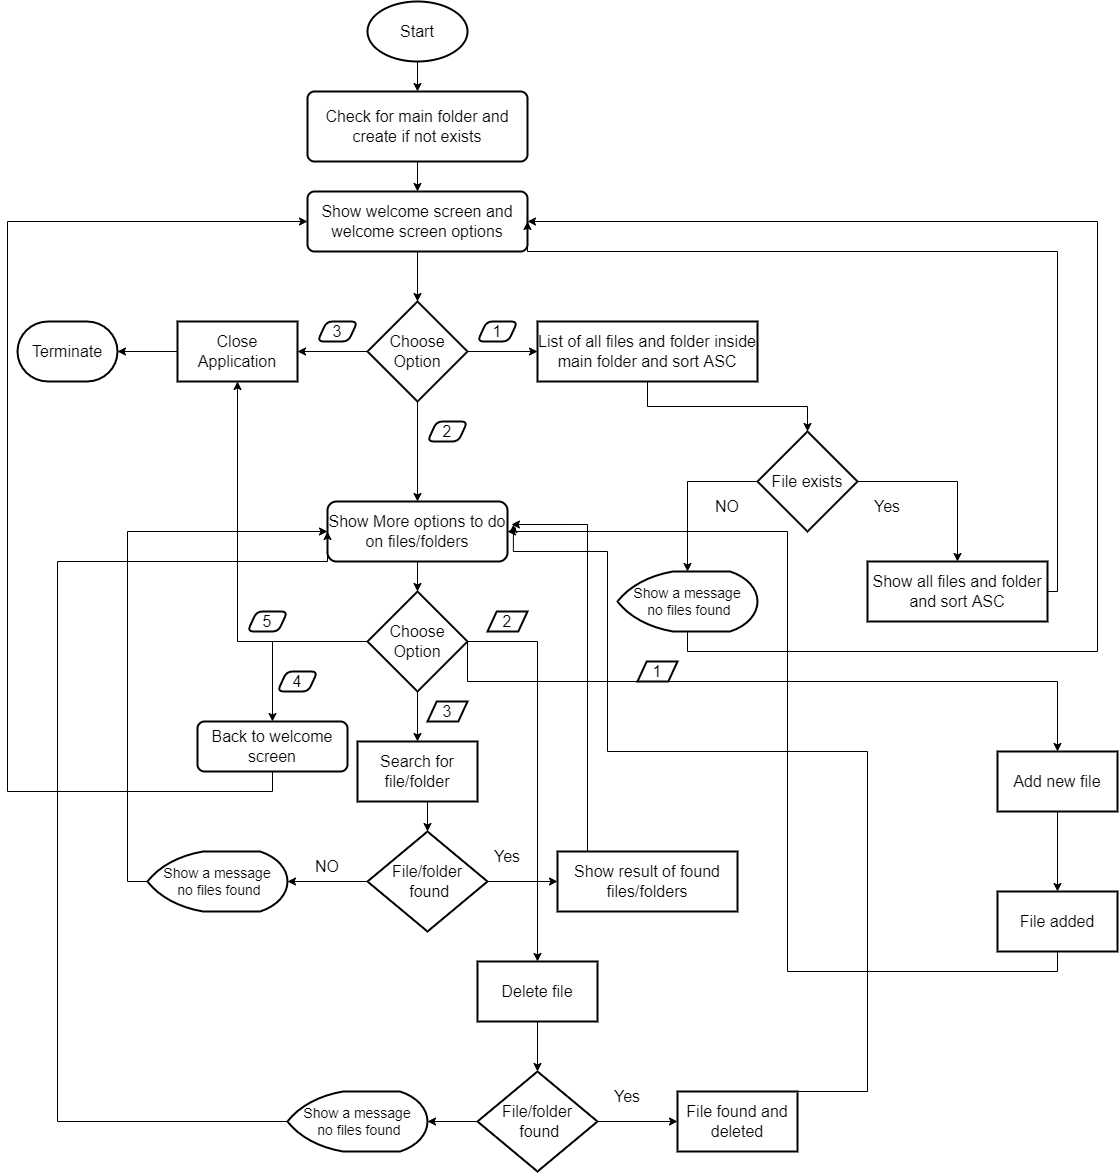

The diagram above was exported from draw.io. Its source (the exported page's mxGraphModel, read from the mxfile embedded in the PNG):
<mxGraphModel dx="2031" dy="1089" grid="1" gridSize="10" guides="1" tooltips="1" connect="1" arrows="1" fold="1" page="1" pageScale="1" pageWidth="850" pageHeight="1100" math="0" shadow="0">
  <root>
    <mxCell id="0" />
    <mxCell id="1" parent="0" />
    <mxCell id="LBJp9CMY-mqhPMLG9TPC-3" style="edgeStyle=orthogonalEdgeStyle;rounded=0;orthogonalLoop=1;jettySize=auto;html=1;exitX=0.5;exitY=1;exitDx=0;exitDy=0;exitPerimeter=0;fontSize=16;" edge="1" parent="1" source="LBJp9CMY-mqhPMLG9TPC-1" target="LBJp9CMY-mqhPMLG9TPC-2">
      <mxGeometry relative="1" as="geometry" />
    </mxCell>
    <mxCell id="LBJp9CMY-mqhPMLG9TPC-1" value="Start" style="strokeWidth=2;html=1;shape=mxgraph.flowchart.start_1;whiteSpace=wrap;fontSize=16;" vertex="1" parent="1">
      <mxGeometry x="390" y="20" width="100" height="60" as="geometry" />
    </mxCell>
    <mxCell id="LBJp9CMY-mqhPMLG9TPC-5" style="edgeStyle=orthogonalEdgeStyle;rounded=0;orthogonalLoop=1;jettySize=auto;html=1;exitX=0.5;exitY=1;exitDx=0;exitDy=0;entryX=0.5;entryY=0;entryDx=0;entryDy=0;fontSize=16;" edge="1" parent="1" source="LBJp9CMY-mqhPMLG9TPC-2" target="LBJp9CMY-mqhPMLG9TPC-4">
      <mxGeometry relative="1" as="geometry" />
    </mxCell>
    <mxCell id="LBJp9CMY-mqhPMLG9TPC-2" value="Check for main folder and create if not exists" style="rounded=1;whiteSpace=wrap;html=1;absoluteArcSize=1;arcSize=14;strokeWidth=2;fontSize=16;" vertex="1" parent="1">
      <mxGeometry x="330" y="110" width="220" height="70" as="geometry" />
    </mxCell>
    <mxCell id="LBJp9CMY-mqhPMLG9TPC-8" style="edgeStyle=orthogonalEdgeStyle;rounded=0;orthogonalLoop=1;jettySize=auto;html=1;exitX=0.5;exitY=1;exitDx=0;exitDy=0;entryX=0.5;entryY=0;entryDx=0;entryDy=0;entryPerimeter=0;fontSize=16;" edge="1" parent="1" source="LBJp9CMY-mqhPMLG9TPC-4" target="LBJp9CMY-mqhPMLG9TPC-7">
      <mxGeometry relative="1" as="geometry" />
    </mxCell>
    <mxCell id="LBJp9CMY-mqhPMLG9TPC-4" value="Show welcome screen and welcome screen options" style="rounded=1;whiteSpace=wrap;html=1;absoluteArcSize=1;arcSize=14;strokeWidth=2;fontSize=16;" vertex="1" parent="1">
      <mxGeometry x="330" y="210" width="220" height="60" as="geometry" />
    </mxCell>
    <mxCell id="LBJp9CMY-mqhPMLG9TPC-10" value="" style="edgeStyle=orthogonalEdgeStyle;rounded=0;orthogonalLoop=1;jettySize=auto;html=1;fontSize=16;" edge="1" parent="1" source="LBJp9CMY-mqhPMLG9TPC-7" target="LBJp9CMY-mqhPMLG9TPC-9">
      <mxGeometry relative="1" as="geometry" />
    </mxCell>
    <mxCell id="LBJp9CMY-mqhPMLG9TPC-15" value="" style="edgeStyle=orthogonalEdgeStyle;rounded=0;orthogonalLoop=1;jettySize=auto;html=1;fontSize=16;" edge="1" parent="1" source="LBJp9CMY-mqhPMLG9TPC-7" target="LBJp9CMY-mqhPMLG9TPC-14">
      <mxGeometry relative="1" as="geometry" />
    </mxCell>
    <mxCell id="LBJp9CMY-mqhPMLG9TPC-23" value="" style="edgeStyle=orthogonalEdgeStyle;rounded=0;orthogonalLoop=1;jettySize=auto;html=1;fontSize=16;" edge="1" parent="1" source="LBJp9CMY-mqhPMLG9TPC-7" target="LBJp9CMY-mqhPMLG9TPC-22">
      <mxGeometry relative="1" as="geometry" />
    </mxCell>
    <mxCell id="LBJp9CMY-mqhPMLG9TPC-7" value="Choose Option" style="strokeWidth=2;html=1;shape=mxgraph.flowchart.decision;whiteSpace=wrap;fontSize=16;" vertex="1" parent="1">
      <mxGeometry x="390" y="320" width="100" height="100" as="geometry" />
    </mxCell>
    <mxCell id="LBJp9CMY-mqhPMLG9TPC-30" style="edgeStyle=orthogonalEdgeStyle;rounded=0;orthogonalLoop=1;jettySize=auto;html=1;exitX=0;exitY=0.5;exitDx=0;exitDy=0;entryX=1;entryY=0.5;entryDx=0;entryDy=0;entryPerimeter=0;fontSize=16;" edge="1" parent="1" source="LBJp9CMY-mqhPMLG9TPC-9" target="LBJp9CMY-mqhPMLG9TPC-29">
      <mxGeometry relative="1" as="geometry" />
    </mxCell>
    <mxCell id="LBJp9CMY-mqhPMLG9TPC-9" value="Close Application" style="whiteSpace=wrap;html=1;fontSize=16;strokeWidth=2;" vertex="1" parent="1">
      <mxGeometry x="200" y="340" width="120" height="60" as="geometry" />
    </mxCell>
    <mxCell id="LBJp9CMY-mqhPMLG9TPC-11" value="3" style="shape=parallelogram;html=1;strokeWidth=2;perimeter=parallelogramPerimeter;whiteSpace=wrap;rounded=1;arcSize=12;size=0.23;fontSize=16;" vertex="1" parent="1">
      <mxGeometry x="340" y="340" width="40" height="20" as="geometry" />
    </mxCell>
    <mxCell id="LBJp9CMY-mqhPMLG9TPC-18" value="" style="edgeStyle=orthogonalEdgeStyle;rounded=0;orthogonalLoop=1;jettySize=auto;html=1;fontSize=16;entryX=0.5;entryY=0;entryDx=0;entryDy=0;entryPerimeter=0;" edge="1" parent="1" source="LBJp9CMY-mqhPMLG9TPC-14" target="LBJp9CMY-mqhPMLG9TPC-32">
      <mxGeometry relative="1" as="geometry">
        <mxPoint x="940" y="570" as="targetPoint" />
      </mxGeometry>
    </mxCell>
    <mxCell id="LBJp9CMY-mqhPMLG9TPC-14" value="List of all files and folder inside main folder and sort ASC" style="whiteSpace=wrap;html=1;fontSize=16;strokeWidth=2;" vertex="1" parent="1">
      <mxGeometry x="560" y="340" width="220" height="60" as="geometry" />
    </mxCell>
    <mxCell id="LBJp9CMY-mqhPMLG9TPC-16" value="1" style="shape=parallelogram;html=1;strokeWidth=2;perimeter=parallelogramPerimeter;whiteSpace=wrap;rounded=1;arcSize=12;size=0.23;fontSize=16;" vertex="1" parent="1">
      <mxGeometry x="500" y="340" width="40" height="20" as="geometry" />
    </mxCell>
    <mxCell id="LBJp9CMY-mqhPMLG9TPC-28" style="edgeStyle=orthogonalEdgeStyle;rounded=0;orthogonalLoop=1;jettySize=auto;html=1;exitX=0.5;exitY=1;exitDx=0;exitDy=0;entryX=0.5;entryY=0;entryDx=0;entryDy=0;entryPerimeter=0;fontSize=16;" edge="1" parent="1" source="LBJp9CMY-mqhPMLG9TPC-22" target="LBJp9CMY-mqhPMLG9TPC-26">
      <mxGeometry relative="1" as="geometry" />
    </mxCell>
    <mxCell id="LBJp9CMY-mqhPMLG9TPC-22" value="Show More options to do on files/folders" style="rounded=1;whiteSpace=wrap;html=1;fontSize=16;strokeWidth=2;" vertex="1" parent="1">
      <mxGeometry x="350" y="520" width="180" height="60" as="geometry" />
    </mxCell>
    <mxCell id="LBJp9CMY-mqhPMLG9TPC-25" value="2" style="shape=parallelogram;html=1;strokeWidth=2;perimeter=parallelogramPerimeter;whiteSpace=wrap;rounded=1;arcSize=12;size=0.23;fontSize=16;" vertex="1" parent="1">
      <mxGeometry x="450" y="440" width="40" height="20" as="geometry" />
    </mxCell>
    <mxCell id="LBJp9CMY-mqhPMLG9TPC-50" style="edgeStyle=orthogonalEdgeStyle;rounded=0;orthogonalLoop=1;jettySize=auto;html=1;exitX=0;exitY=0.5;exitDx=0;exitDy=0;exitPerimeter=0;entryX=0.5;entryY=1;entryDx=0;entryDy=0;fontSize=14;" edge="1" parent="1" source="LBJp9CMY-mqhPMLG9TPC-26" target="LBJp9CMY-mqhPMLG9TPC-9">
      <mxGeometry relative="1" as="geometry" />
    </mxCell>
    <mxCell id="LBJp9CMY-mqhPMLG9TPC-54" style="edgeStyle=orthogonalEdgeStyle;rounded=0;orthogonalLoop=1;jettySize=auto;html=1;exitX=0;exitY=0.5;exitDx=0;exitDy=0;exitPerimeter=0;entryX=0.5;entryY=0;entryDx=0;entryDy=0;fontSize=14;" edge="1" parent="1" source="LBJp9CMY-mqhPMLG9TPC-26" target="LBJp9CMY-mqhPMLG9TPC-52">
      <mxGeometry relative="1" as="geometry" />
    </mxCell>
    <mxCell id="LBJp9CMY-mqhPMLG9TPC-59" value="" style="edgeStyle=orthogonalEdgeStyle;rounded=0;orthogonalLoop=1;jettySize=auto;html=1;fontSize=14;" edge="1" parent="1" source="LBJp9CMY-mqhPMLG9TPC-26" target="LBJp9CMY-mqhPMLG9TPC-58">
      <mxGeometry relative="1" as="geometry" />
    </mxCell>
    <mxCell id="LBJp9CMY-mqhPMLG9TPC-74" value="" style="edgeStyle=orthogonalEdgeStyle;rounded=0;orthogonalLoop=1;jettySize=auto;html=1;fontSize=14;" edge="1" parent="1" source="LBJp9CMY-mqhPMLG9TPC-26" target="LBJp9CMY-mqhPMLG9TPC-73">
      <mxGeometry relative="1" as="geometry" />
    </mxCell>
    <mxCell id="LBJp9CMY-mqhPMLG9TPC-87" value="" style="edgeStyle=orthogonalEdgeStyle;rounded=0;orthogonalLoop=1;jettySize=auto;html=1;fontSize=14;exitX=1;exitY=0.5;exitDx=0;exitDy=0;exitPerimeter=0;" edge="1" parent="1" source="LBJp9CMY-mqhPMLG9TPC-26" target="LBJp9CMY-mqhPMLG9TPC-86">
      <mxGeometry relative="1" as="geometry">
        <Array as="points">
          <mxPoint x="490" y="700" />
          <mxPoint x="1080" y="700" />
        </Array>
      </mxGeometry>
    </mxCell>
    <mxCell id="LBJp9CMY-mqhPMLG9TPC-26" value="Choose Option" style="strokeWidth=2;html=1;shape=mxgraph.flowchart.decision;whiteSpace=wrap;fontSize=16;" vertex="1" parent="1">
      <mxGeometry x="390" y="610" width="100" height="100" as="geometry" />
    </mxCell>
    <mxCell id="LBJp9CMY-mqhPMLG9TPC-29" value="Terminate" style="strokeWidth=2;html=1;shape=mxgraph.flowchart.terminator;whiteSpace=wrap;fontSize=16;" vertex="1" parent="1">
      <mxGeometry x="40" y="340" width="100" height="60" as="geometry" />
    </mxCell>
    <mxCell id="LBJp9CMY-mqhPMLG9TPC-41" value="" style="edgeStyle=orthogonalEdgeStyle;rounded=0;orthogonalLoop=1;jettySize=auto;html=1;fontSize=16;" edge="1" parent="1" source="LBJp9CMY-mqhPMLG9TPC-32" target="LBJp9CMY-mqhPMLG9TPC-40">
      <mxGeometry relative="1" as="geometry" />
    </mxCell>
    <mxCell id="LBJp9CMY-mqhPMLG9TPC-45" style="edgeStyle=orthogonalEdgeStyle;rounded=0;orthogonalLoop=1;jettySize=auto;html=1;exitX=0;exitY=0.5;exitDx=0;exitDy=0;exitPerimeter=0;entryX=0.5;entryY=0;entryDx=0;entryDy=0;entryPerimeter=0;fontSize=16;" edge="1" parent="1" source="LBJp9CMY-mqhPMLG9TPC-32" target="LBJp9CMY-mqhPMLG9TPC-43">
      <mxGeometry relative="1" as="geometry" />
    </mxCell>
    <mxCell id="LBJp9CMY-mqhPMLG9TPC-32" value="File exists" style="strokeWidth=2;html=1;shape=mxgraph.flowchart.decision;whiteSpace=wrap;fontSize=16;" vertex="1" parent="1">
      <mxGeometry x="780" y="450" width="100" height="100" as="geometry" />
    </mxCell>
    <mxCell id="LBJp9CMY-mqhPMLG9TPC-36" value="NO" style="text;html=1;strokeColor=none;fillColor=none;align=center;verticalAlign=middle;whiteSpace=wrap;rounded=0;fontSize=16;" vertex="1" parent="1">
      <mxGeometry x="720" y="510" width="60" height="30" as="geometry" />
    </mxCell>
    <mxCell id="LBJp9CMY-mqhPMLG9TPC-37" value="Yes" style="text;html=1;strokeColor=none;fillColor=none;align=center;verticalAlign=middle;whiteSpace=wrap;rounded=0;fontSize=16;" vertex="1" parent="1">
      <mxGeometry x="880" y="510" width="60" height="30" as="geometry" />
    </mxCell>
    <mxCell id="LBJp9CMY-mqhPMLG9TPC-47" style="edgeStyle=orthogonalEdgeStyle;rounded=0;orthogonalLoop=1;jettySize=auto;html=1;fontSize=12;" edge="1" parent="1" source="LBJp9CMY-mqhPMLG9TPC-40">
      <mxGeometry relative="1" as="geometry">
        <mxPoint x="550" y="240" as="targetPoint" />
        <Array as="points">
          <mxPoint x="1080" y="610" />
          <mxPoint x="1080" y="270" />
          <mxPoint x="550" y="270" />
        </Array>
      </mxGeometry>
    </mxCell>
    <mxCell id="LBJp9CMY-mqhPMLG9TPC-40" value="Show all files and folder and sort ASC" style="whiteSpace=wrap;html=1;fontSize=16;strokeWidth=2;" vertex="1" parent="1">
      <mxGeometry x="890" y="580" width="180" height="60" as="geometry" />
    </mxCell>
    <mxCell id="LBJp9CMY-mqhPMLG9TPC-46" style="edgeStyle=orthogonalEdgeStyle;rounded=0;orthogonalLoop=1;jettySize=auto;html=1;exitX=0.5;exitY=1;exitDx=0;exitDy=0;exitPerimeter=0;entryX=1;entryY=0.5;entryDx=0;entryDy=0;fontSize=12;" edge="1" parent="1" source="LBJp9CMY-mqhPMLG9TPC-43" target="LBJp9CMY-mqhPMLG9TPC-4">
      <mxGeometry relative="1" as="geometry">
        <Array as="points">
          <mxPoint x="710" y="670" />
          <mxPoint x="1120" y="670" />
          <mxPoint x="1120" y="240" />
        </Array>
      </mxGeometry>
    </mxCell>
    <mxCell id="LBJp9CMY-mqhPMLG9TPC-43" value="Show a message&lt;br style=&quot;font-size: 14px;&quot;&gt;&amp;nbsp;no files found" style="strokeWidth=2;html=1;shape=mxgraph.flowchart.display;whiteSpace=wrap;fontSize=14;" vertex="1" parent="1">
      <mxGeometry x="640" y="590" width="140" height="60" as="geometry" />
    </mxCell>
    <mxCell id="LBJp9CMY-mqhPMLG9TPC-51" value="5" style="shape=parallelogram;html=1;strokeWidth=2;perimeter=parallelogramPerimeter;whiteSpace=wrap;rounded=1;arcSize=12;size=0.23;fontSize=16;" vertex="1" parent="1">
      <mxGeometry x="270" y="630" width="40" height="20" as="geometry" />
    </mxCell>
    <mxCell id="LBJp9CMY-mqhPMLG9TPC-56" style="edgeStyle=orthogonalEdgeStyle;rounded=0;orthogonalLoop=1;jettySize=auto;html=1;exitX=0.5;exitY=1;exitDx=0;exitDy=0;entryX=0;entryY=0.5;entryDx=0;entryDy=0;fontSize=14;" edge="1" parent="1" source="LBJp9CMY-mqhPMLG9TPC-52" target="LBJp9CMY-mqhPMLG9TPC-4">
      <mxGeometry relative="1" as="geometry">
        <Array as="points">
          <mxPoint x="295" y="810" />
          <mxPoint x="30" y="810" />
          <mxPoint x="30" y="240" />
        </Array>
      </mxGeometry>
    </mxCell>
    <mxCell id="LBJp9CMY-mqhPMLG9TPC-52" value="Back to welcome screen" style="rounded=1;whiteSpace=wrap;html=1;absoluteArcSize=1;arcSize=14;strokeWidth=2;fontSize=16;" vertex="1" parent="1">
      <mxGeometry x="220" y="740" width="150" height="50" as="geometry" />
    </mxCell>
    <mxCell id="LBJp9CMY-mqhPMLG9TPC-55" value="4" style="shape=parallelogram;html=1;strokeWidth=2;perimeter=parallelogramPerimeter;whiteSpace=wrap;rounded=1;arcSize=12;size=0.23;fontSize=16;" vertex="1" parent="1">
      <mxGeometry x="300" y="690" width="40" height="20" as="geometry" />
    </mxCell>
    <mxCell id="LBJp9CMY-mqhPMLG9TPC-62" style="edgeStyle=orthogonalEdgeStyle;rounded=0;orthogonalLoop=1;jettySize=auto;html=1;exitX=0.5;exitY=1;exitDx=0;exitDy=0;entryX=0.5;entryY=0;entryDx=0;entryDy=0;entryPerimeter=0;fontSize=14;" edge="1" parent="1" source="LBJp9CMY-mqhPMLG9TPC-58" target="LBJp9CMY-mqhPMLG9TPC-61">
      <mxGeometry relative="1" as="geometry" />
    </mxCell>
    <mxCell id="LBJp9CMY-mqhPMLG9TPC-58" value="Search for file/folder" style="whiteSpace=wrap;html=1;fontSize=16;strokeWidth=2;" vertex="1" parent="1">
      <mxGeometry x="380" y="760" width="120" height="60" as="geometry" />
    </mxCell>
    <mxCell id="LBJp9CMY-mqhPMLG9TPC-60" value="3" style="shape=parallelogram;html=1;strokeWidth=2;perimeter=parallelogramPerimeter;whiteSpace=wrap;rounded=1;arcSize=0;size=0.23;fontSize=16;" vertex="1" parent="1">
      <mxGeometry x="450" y="720" width="40" height="20" as="geometry" />
    </mxCell>
    <mxCell id="LBJp9CMY-mqhPMLG9TPC-64" style="edgeStyle=orthogonalEdgeStyle;rounded=0;orthogonalLoop=1;jettySize=auto;html=1;exitX=1;exitY=0.5;exitDx=0;exitDy=0;exitPerimeter=0;entryX=0;entryY=0.5;entryDx=0;entryDy=0;fontSize=14;" edge="1" parent="1" source="LBJp9CMY-mqhPMLG9TPC-61" target="LBJp9CMY-mqhPMLG9TPC-63">
      <mxGeometry relative="1" as="geometry" />
    </mxCell>
    <mxCell id="LBJp9CMY-mqhPMLG9TPC-69" value="" style="edgeStyle=orthogonalEdgeStyle;rounded=0;orthogonalLoop=1;jettySize=auto;html=1;fontSize=14;" edge="1" parent="1" source="LBJp9CMY-mqhPMLG9TPC-61">
      <mxGeometry relative="1" as="geometry">
        <mxPoint x="310" y="900" as="targetPoint" />
      </mxGeometry>
    </mxCell>
    <mxCell id="LBJp9CMY-mqhPMLG9TPC-61" value="File/folder&lt;br&gt;&amp;nbsp;found" style="strokeWidth=2;html=1;shape=mxgraph.flowchart.decision;whiteSpace=wrap;fontSize=16;" vertex="1" parent="1">
      <mxGeometry x="390" y="850" width="120" height="100" as="geometry" />
    </mxCell>
    <mxCell id="LBJp9CMY-mqhPMLG9TPC-66" style="edgeStyle=orthogonalEdgeStyle;rounded=0;orthogonalLoop=1;jettySize=auto;html=1;entryX=1.022;entryY=0.383;entryDx=0;entryDy=0;entryPerimeter=0;fontSize=14;" edge="1" parent="1" source="LBJp9CMY-mqhPMLG9TPC-63" target="LBJp9CMY-mqhPMLG9TPC-22">
      <mxGeometry relative="1" as="geometry">
        <Array as="points">
          <mxPoint x="610" y="543" />
        </Array>
      </mxGeometry>
    </mxCell>
    <mxCell id="LBJp9CMY-mqhPMLG9TPC-63" value="Show result of found files/folders" style="whiteSpace=wrap;html=1;fontSize=16;strokeWidth=2;" vertex="1" parent="1">
      <mxGeometry x="580" y="870" width="180" height="60" as="geometry" />
    </mxCell>
    <mxCell id="LBJp9CMY-mqhPMLG9TPC-65" value="Yes" style="text;html=1;strokeColor=none;fillColor=none;align=center;verticalAlign=middle;whiteSpace=wrap;rounded=0;fontSize=16;" vertex="1" parent="1">
      <mxGeometry x="500" y="860" width="60" height="30" as="geometry" />
    </mxCell>
    <mxCell id="LBJp9CMY-mqhPMLG9TPC-72" style="edgeStyle=orthogonalEdgeStyle;rounded=0;orthogonalLoop=1;jettySize=auto;html=1;exitX=0;exitY=0.5;exitDx=0;exitDy=0;exitPerimeter=0;entryX=0;entryY=0.5;entryDx=0;entryDy=0;fontSize=14;" edge="1" parent="1" source="LBJp9CMY-mqhPMLG9TPC-70" target="LBJp9CMY-mqhPMLG9TPC-22">
      <mxGeometry relative="1" as="geometry" />
    </mxCell>
    <mxCell id="LBJp9CMY-mqhPMLG9TPC-70" value="Show a message&lt;br style=&quot;font-size: 14px;&quot;&gt;&amp;nbsp;no files found" style="strokeWidth=2;html=1;shape=mxgraph.flowchart.display;whiteSpace=wrap;fontSize=14;" vertex="1" parent="1">
      <mxGeometry x="170" y="870" width="140" height="60" as="geometry" />
    </mxCell>
    <mxCell id="LBJp9CMY-mqhPMLG9TPC-71" value="NO" style="text;html=1;strokeColor=none;fillColor=none;align=center;verticalAlign=middle;whiteSpace=wrap;rounded=0;fontSize=16;" vertex="1" parent="1">
      <mxGeometry x="320" y="870" width="60" height="30" as="geometry" />
    </mxCell>
    <mxCell id="LBJp9CMY-mqhPMLG9TPC-77" style="edgeStyle=orthogonalEdgeStyle;rounded=0;orthogonalLoop=1;jettySize=auto;html=1;exitX=0.5;exitY=1;exitDx=0;exitDy=0;entryX=0.5;entryY=0;entryDx=0;entryDy=0;entryPerimeter=0;fontSize=14;" edge="1" parent="1" source="LBJp9CMY-mqhPMLG9TPC-73" target="LBJp9CMY-mqhPMLG9TPC-76">
      <mxGeometry relative="1" as="geometry" />
    </mxCell>
    <mxCell id="LBJp9CMY-mqhPMLG9TPC-73" value="Delete file" style="whiteSpace=wrap;html=1;fontSize=16;strokeWidth=2;" vertex="1" parent="1">
      <mxGeometry x="500" y="980" width="120" height="60" as="geometry" />
    </mxCell>
    <mxCell id="LBJp9CMY-mqhPMLG9TPC-75" value="2" style="shape=parallelogram;html=1;strokeWidth=2;perimeter=parallelogramPerimeter;whiteSpace=wrap;rounded=1;arcSize=0;size=0.23;fontSize=16;" vertex="1" parent="1">
      <mxGeometry x="510" y="630" width="40" height="20" as="geometry" />
    </mxCell>
    <mxCell id="LBJp9CMY-mqhPMLG9TPC-80" value="" style="edgeStyle=orthogonalEdgeStyle;rounded=0;orthogonalLoop=1;jettySize=auto;html=1;fontSize=14;" edge="1" parent="1" source="LBJp9CMY-mqhPMLG9TPC-76" target="LBJp9CMY-mqhPMLG9TPC-79">
      <mxGeometry relative="1" as="geometry" />
    </mxCell>
    <mxCell id="LBJp9CMY-mqhPMLG9TPC-84" style="edgeStyle=orthogonalEdgeStyle;rounded=0;orthogonalLoop=1;jettySize=auto;html=1;exitX=0;exitY=0.5;exitDx=0;exitDy=0;exitPerimeter=0;entryX=1;entryY=0.5;entryDx=0;entryDy=0;entryPerimeter=0;fontSize=14;" edge="1" parent="1" source="LBJp9CMY-mqhPMLG9TPC-76" target="LBJp9CMY-mqhPMLG9TPC-83">
      <mxGeometry relative="1" as="geometry" />
    </mxCell>
    <mxCell id="LBJp9CMY-mqhPMLG9TPC-76" value="File/folder&lt;br&gt;&amp;nbsp;found" style="strokeWidth=2;html=1;shape=mxgraph.flowchart.decision;whiteSpace=wrap;fontSize=16;" vertex="1" parent="1">
      <mxGeometry x="500" y="1090" width="120" height="100" as="geometry" />
    </mxCell>
    <mxCell id="LBJp9CMY-mqhPMLG9TPC-82" style="edgeStyle=orthogonalEdgeStyle;rounded=0;orthogonalLoop=1;jettySize=auto;html=1;exitX=0.5;exitY=0;exitDx=0;exitDy=0;entryX=1.033;entryY=0.383;entryDx=0;entryDy=0;entryPerimeter=0;fontSize=14;" edge="1" parent="1" source="LBJp9CMY-mqhPMLG9TPC-79" target="LBJp9CMY-mqhPMLG9TPC-22">
      <mxGeometry relative="1" as="geometry">
        <Array as="points">
          <mxPoint x="890" y="1110" />
          <mxPoint x="890" y="770" />
          <mxPoint x="630" y="770" />
          <mxPoint x="630" y="570" />
          <mxPoint x="536" y="570" />
        </Array>
      </mxGeometry>
    </mxCell>
    <mxCell id="LBJp9CMY-mqhPMLG9TPC-79" value="File found and deleted" style="whiteSpace=wrap;html=1;fontSize=16;strokeWidth=2;" vertex="1" parent="1">
      <mxGeometry x="700" y="1110" width="120" height="60" as="geometry" />
    </mxCell>
    <mxCell id="LBJp9CMY-mqhPMLG9TPC-81" value="Yes" style="text;html=1;strokeColor=none;fillColor=none;align=center;verticalAlign=middle;whiteSpace=wrap;rounded=0;fontSize=16;" vertex="1" parent="1">
      <mxGeometry x="620" y="1100" width="60" height="30" as="geometry" />
    </mxCell>
    <mxCell id="LBJp9CMY-mqhPMLG9TPC-85" style="edgeStyle=orthogonalEdgeStyle;rounded=0;orthogonalLoop=1;jettySize=auto;html=1;exitX=0;exitY=0.5;exitDx=0;exitDy=0;exitPerimeter=0;fontSize=14;" edge="1" parent="1" source="LBJp9CMY-mqhPMLG9TPC-83">
      <mxGeometry relative="1" as="geometry">
        <mxPoint x="350" y="550" as="targetPoint" />
        <Array as="points">
          <mxPoint x="80" y="1140" />
          <mxPoint x="80" y="580" />
          <mxPoint x="350" y="580" />
        </Array>
      </mxGeometry>
    </mxCell>
    <mxCell id="LBJp9CMY-mqhPMLG9TPC-83" value="Show a message&lt;br style=&quot;font-size: 14px;&quot;&gt;&amp;nbsp;no files found" style="strokeWidth=2;html=1;shape=mxgraph.flowchart.display;whiteSpace=wrap;fontSize=14;" vertex="1" parent="1">
      <mxGeometry x="310" y="1110" width="140" height="60" as="geometry" />
    </mxCell>
    <mxCell id="LBJp9CMY-mqhPMLG9TPC-91" value="" style="edgeStyle=orthogonalEdgeStyle;rounded=0;orthogonalLoop=1;jettySize=auto;html=1;fontSize=14;" edge="1" parent="1" source="LBJp9CMY-mqhPMLG9TPC-86" target="LBJp9CMY-mqhPMLG9TPC-90">
      <mxGeometry relative="1" as="geometry" />
    </mxCell>
    <mxCell id="LBJp9CMY-mqhPMLG9TPC-86" value="Add new file" style="whiteSpace=wrap;html=1;fontSize=16;strokeWidth=2;" vertex="1" parent="1">
      <mxGeometry x="1020" y="770" width="120" height="60" as="geometry" />
    </mxCell>
    <mxCell id="LBJp9CMY-mqhPMLG9TPC-88" value="1" style="shape=parallelogram;html=1;strokeWidth=2;perimeter=parallelogramPerimeter;whiteSpace=wrap;rounded=1;arcSize=0;size=0.23;fontSize=16;" vertex="1" parent="1">
      <mxGeometry x="660" y="680" width="40" height="20" as="geometry" />
    </mxCell>
    <mxCell id="LBJp9CMY-mqhPMLG9TPC-92" style="edgeStyle=orthogonalEdgeStyle;rounded=0;orthogonalLoop=1;jettySize=auto;html=1;exitX=0.5;exitY=1;exitDx=0;exitDy=0;entryX=1;entryY=0.5;entryDx=0;entryDy=0;fontSize=14;" edge="1" parent="1" source="LBJp9CMY-mqhPMLG9TPC-90" target="LBJp9CMY-mqhPMLG9TPC-22">
      <mxGeometry relative="1" as="geometry">
        <Array as="points">
          <mxPoint x="1080" y="990" />
          <mxPoint x="810" y="990" />
          <mxPoint x="810" y="550" />
        </Array>
      </mxGeometry>
    </mxCell>
    <mxCell id="LBJp9CMY-mqhPMLG9TPC-90" value="File added" style="whiteSpace=wrap;html=1;fontSize=16;strokeWidth=2;" vertex="1" parent="1">
      <mxGeometry x="1020" y="910" width="120" height="60" as="geometry" />
    </mxCell>
  </root>
</mxGraphModel>